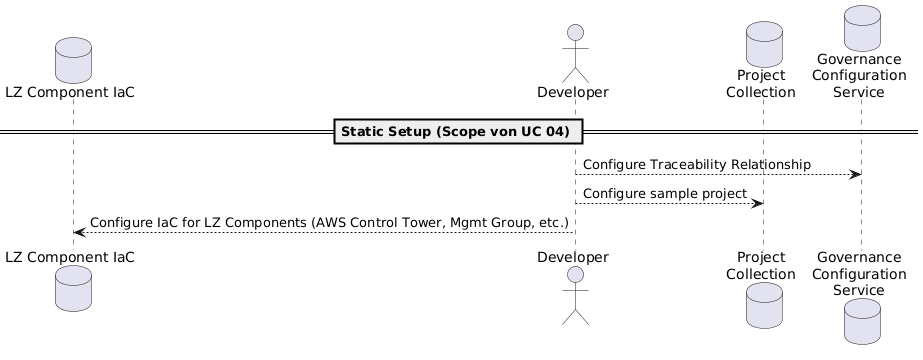

The diagram above was rendered by PlantUML. Its source (embedded in the PNG):
@startuml
database "LZ Component IaC" as compiac
actor "Developer" as dev
database "Project\nCollection" as projectdb
database "Governance\nConfiguration\nService" as config

== Static Setup (Scope von UC 04) ==

dev --> config : Configure Traceability Relationship
dev --> projectdb: Configure sample project
dev --> compiac : Configure IaC for LZ Components (AWS Control Tower, Mgmt Group, etc.)
@enduml